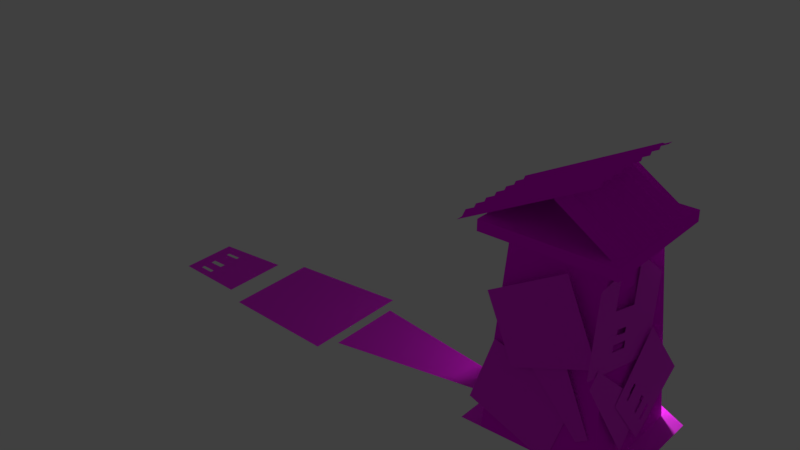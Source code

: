 # Source: untitled.blend  (saved by Blender 2.79.0; exported with 4.5.12 LTS)
import bpy
from mathutils import Matrix  # noqa: F401  (used for matrix-valued properties, if any)

bpy.ops.wm.read_factory_settings(use_empty=True)
scene = bpy.context.scene
scene.name = 'Scene'

# ---- collections
col_collection_1 = bpy.data.collections.new('Collection 1'); scene.collection.children.link(col_collection_1)
col_collection_2 = bpy.data.collections.new('Collection 2'); scene.collection.children.link(col_collection_2)
col_collection_3 = bpy.data.collections.new('Collection 3'); scene.collection.children.link(col_collection_3)

# ---- images (referenced by path relative to the original .blend; pixels are not part of the script)
import os
ASSET_DIR = os.environ.get("B2B_ASSET_DIR", "")  # directory of the original .blend (textures are referenced by path, not embedded)
HERE = os.path.dirname(os.path.abspath(__file__))  # packed textures are extracted next to this script under _unpacked/

def load_image(name, relpath, width, height, colorspace="sRGB"):
    """Load a texture the original file referenced (path relative to the .blend, or extracted next to this script)."""
    p = next((c for c in (os.path.join(HERE, relpath), os.path.join(ASSET_DIR, relpath)) if relpath and os.path.exists(c)), "")
    if p:
        img = bpy.data.images.load(p, check_existing=True)
        img.name = name
    else:  # same state as the original file: an image datablock whose file is absent (Cycles renders it pink)
        img = bpy.data.images.new(name, width, height)
        img.source = "FILE"
        img.filepath = "//" + (relpath or name)
    img.colorspace_settings.name = colorspace
    return img
img_dsc04216_jpg = load_image('DSC04216.jpg', 'DSC04216.jpg', 1024, 1024, 'sRGB')
img_modulosalb = load_image('modulosalb', 'modulosalbBk.png', 1024, 1024, 'Non-Color')
img_modulosbump = load_image('ModulosBump', 'ModulosBump.png', 1024, 1024, 'Non-Color')

# ---- materials (node trees are filled in below, after node groups)
mat_material_002 = bpy.data.materials.new('Material.002')
mat_material_002.alpha_threshold = 0.0
mat_material_002.roughness = 0.5
mat_modulos = bpy.data.materials.new('modulos')
mat_modulos.alpha_threshold = 0.0
mat_modulos.roughness = 0.5

# ---- material node trees
mat_material_002.use_nodes = True; mat_material_002.node_tree.nodes.clear()
_N = mat_material_002.node_tree.nodes; _L = mat_material_002.node_tree.links
n0 = _N.new('ShaderNodeOutputMaterial'); n0.name = 'Material Output'; n0.location = (300, 300)
n1 = _N.new('ShaderNodeBsdfDiffuse'); n1.name = 'Diffuse BSDF'; n1.location = (10, 300)
n2 = _N.new('ShaderNodeTexImage'); n2.name = 'Image Texture'; n2.location = (-308, 284)
n2.width = 140
n2.image = img_dsc04216_jpg
_L.new(n1.outputs[0], n0.inputs[0])
_L.new(n2.outputs[0], n1.inputs[0])
n0.is_active_output = True
mat_modulos.use_nodes = True; mat_modulos.node_tree.nodes.clear()
_N = mat_modulos.node_tree.nodes; _L = mat_modulos.node_tree.links
n0 = _N.new('ShaderNodeOutputMaterial'); n0.name = 'Material Output'; n0.location = (512, 300)
n1 = _N.new('ShaderNodeTexImage'); n1.name = 'Image Texture'; n1.location = (-999, 518)
n1.width = 140
n1.image = img_modulosalb
n2 = _N.new('ShaderNodeTexNoise'); n2.name = 'Noise Texture'; n2.location = (-2266, -680)
n2.inputs[2].default_value = 1.0
n3 = _N.new('ShaderNodeVectorMath'); n3.name = 'Vector Math'; n3.location = (-2069, -510)
n4 = _N.new('ShaderNodeValToRGB'); n4.name = 'ColorRamp'; n4.location = (-1103, 114)
while len(n4.color_ramp.elements) > 1: n4.color_ramp.elements.remove(n4.color_ramp.elements[-1])
n4.color_ramp.elements[0].position = 0.0; n4.color_ramp.elements[0].color = (0.1195, 0.1146, 0.06336, 1.0)
_e = n4.color_ramp.elements.new(0.5172); _e.color = (0.3592, 0.08423, 0.007898, 1.0)
_e = n4.color_ramp.elements.new(1.0); _e.color = (0.3592, 0.1588, 0.009715, 1.0)
n5 = _N.new('ShaderNodeInvert'); n5.name = 'Invert'; n5.location = (-1124, -310)
n5.mute = True
n6 = _N.new('ShaderNodeMapping'); n6.name = 'Mapping'; n6.location = (-1807, -295)
n7 = _N.new('ShaderNodeTexNoise'); n7.name = 'Musgrave Texture'; n7.location = (-1394, -233)
n7.width = 150
n7.normalize = False
n7.inputs[3].default_value = 1.0
n7.inputs[4].default_value = 1.0
n7.inputs[5].default_value = 1.0
n8 = _N.new('ShaderNodeTexCoord'); n8.name = 'Texture Coordinate'; n8.location = (-2367, -324)
n9 = _N.new('ShaderNodeBump'); n9.name = 'Bump'; n9.location = (46, -270)
n9.inputs[1].default_value = 0.1
n9.inputs[2].default_value = 1.0
n10 = _N.new('ShaderNodeTexImage'); n10.name = 'Image Texture.004'; n10.location = (-1, 107)
n10.width = 169
n10.image = img_modulosalb
n11 = _N.new('ShaderNodeTexImage'); n11.name = 'Image Texture.003'; n11.location = (-161, -326)
n11.width = 140
n11.image = img_modulosbump
n12 = _N.new('ShaderNodeInvert'); n12.name = 'Invert.001'; n12.location = (-650, -108)
n13 = _N.new('ShaderNodeBsdfPrincipled'); n13.name = 'Principled BSDF'; n13.location = (325, 124)
n13.width = 150
n13.subsurface_method = 'BURLEY'
n13.inputs[2].default_value = 0.7
n13.inputs[3].default_value = 1.45
n13.inputs[9].default_value = (1.0, 1.0, 1.0)
n14 = _N.new('ShaderNodeValToRGB'); n14.name = 'ColorRamp.001'; n14.location = (-906, -253)
while len(n14.color_ramp.elements) > 1: n14.color_ramp.elements.remove(n14.color_ramp.elements[-1])
n14.color_ramp.elements[0].position = 0.0; n14.color_ramp.elements[0].color = (0.0, 0.0, 0.0, 1.0)
_e = n14.color_ramp.elements.new(0.7414); _e.color = (1.0, 1.0, 1.0, 1.0)
n15 = _N.new('ShaderNodeValToRGB'); n15.name = 'ColorRamp.002'; n15.location = (-401, -35)
while len(n15.color_ramp.elements) > 1: n15.color_ramp.elements.remove(n15.color_ramp.elements[-1])
n15.color_ramp.elements[0].position = 0.0; n15.color_ramp.elements[0].color = (0.03363, 0.03363, 0.03363, 1.0)
_e = n15.color_ramp.elements.new(1.0); _e.color = (1.0, 1.0, 1.0, 1.0)
_L.new(n7.outputs[0], n5.inputs[1])
_L.new(n5.outputs[0], n14.inputs[0])
_L.new(n14.outputs[0], n12.inputs[1])
_L.new(n6.outputs[0], n7.inputs[0])
_L.new(n2.outputs[1], n3.inputs[1])
_L.new(n8.outputs[0], n3.inputs[0])
_L.new(n3.outputs[0], n6.inputs[0])
_L.new(n11.outputs[0], n9.inputs[3])
_L.new(n9.outputs[0], n13.inputs[5])
_L.new(n10.outputs[0], n13.inputs[0])
_L.new(n13.outputs[0], n0.inputs[0])
_L.new(n12.outputs[0], n15.inputs[0])
n0.is_active_output = True

# ---- world
world_world = bpy.data.worlds.new('World'); scene.world = world_world
world_world.color = (0.05088, 0.05088, 0.05088)
world_world.use_sun_shadow = False
world_world.sun_shadow_jitter_overblur = 0.0
world_world.cycles.sampling_method = 'MANUAL'

# ---- lights
light_point = bpy.data.lights.new('Point', 'POINT')
light_point.transmission_factor = 0.0
light_point.energy = 100.0
light_point.shadow_buffer_clip_start = 0.5
light_point.shadow_soft_size = 0.1
light_point.shadow_maximum_resolution = 0.006
light_point.use_absolute_resolution = True

# ---- meshes
me_plane_014 = bpy.data.meshes.new('Plane.014')
me_plane_014.from_pydata([(-1.0, -1.0, 0.0), (1.0, -1.0, 0.0), (-1.0, 1.0, 0.0), (1.0, 1.0, 0.0), (0.0, -1.0, 0.0652), (0.0, 1.0, 0.0652), (0.5, -1.0, 0.0652), (0.5, 1.0, 0.0652), (-0.5, 1.0, 0.0652), (-0.5, -1.0, 0.0652), (-0.75, 1.0, 0.0652), (-0.75, -1.0, 0.0652), (-0.25, -1.0, 0.0652), (-0.25, 1.0, 0.0652), (0.25, 1.0, 0.0652), (0.25, -1.0, 0.0652), (0.75, -1.0, 0.0652), (0.75, 1.0, 0.0652), (0.625, 1.0, 0.0), (0.625, -1.0, 0.0), (0.875, -1.0, 0.0), (0.875, 1.0, 0.0), (0.375, -1.0, 0.0), (0.375, 1.0, 0.0), (0.125, 1.0, 0.0), (0.125, -1.0, 0.0), (-0.125, -1.0, 0.0), (-0.125, 1.0, 0.0), (-0.375, 1.0, 0.0), (-0.375, -1.0, 0.0), (-0.625, -1.0, 0.0), (-0.625, 1.0, 0.0), (-0.875, 1.0, 0.0), (-0.875, -1.0, 0.0)], [], [(20, 1, 3, 21), (26, 4, 5, 27), (22, 6, 7, 23), (30, 9, 8, 31), (33, 11, 10, 32), (29, 12, 13, 28), (25, 15, 14, 24), (19, 16, 17, 18), (6, 19, 18, 7), (16, 20, 21, 17), (15, 22, 23, 14), (4, 25, 24, 5), (12, 26, 27, 13), (9, 29, 28, 8), (11, 30, 31, 10), (0, 33, 32, 2)])
_uv = me_plane_014.uv_layers.new(name='UVMap')
_uv.uv.foreach_set('vector', [0.9437, 9.85e-05, 0.9999, 9.907e-05, 0.9999, 0.8993, 0.9437, 0.8993, 0.4366, 9.554e-05, 0.5, 9.578e-05, 0.5, 0.8993, 0.4366, 0.8993, 0.6902, 9.674e-05, 0.7535, 9.714e-05, 0.7535, 0.8993, 0.6902, 0.8993, 0.1831, 9.498e-05, 0.2465, 9.506e-05, 0.2465, 0.8993, 0.1831, 0.8993, 0.05629, 9.482e-05, 0.1197, 9.49e-05, 0.1197, 0.8993, 0.05629, 0.8993, 0.3098, 9.514e-05, 0.3732, 9.53e-05, 0.3732, 0.8993, 0.3098, 0.8993, 0.5634, 9.602e-05, 0.6268, 9.634e-05, 0.6268, 0.8993, 0.5634, 0.8993, 0.8169, 9.754e-05, 0.8803, 9.802e-05, 0.8803, 0.8993, 0.8169, 0.8993, 0.7535, 9.714e-05, 0.8169, 9.754e-05, 0.8169, 0.8993, 0.7535, 0.8993, 0.8803, 9.802e-05, 0.9437, 9.85e-05, 0.9437, 0.8993, 0.8803, 0.8993, 0.6268, 9.634e-05, 0.6902, 9.674e-05, 0.6902, 0.8993, 0.6268, 0.8993, 0.5, 9.578e-05, 0.5634, 9.602e-05, 0.5634, 0.8993, 0.5, 0.8993, 0.3732, 9.53e-05, 0.4366, 9.554e-05, 0.4366, 0.8993, 0.3732, 0.8993, 0.2465, 9.506e-05, 0.3098, 9.514e-05, 0.3098, 0.8993, 0.2465, 0.8993, 0.1197, 9.49e-05, 0.1831, 9.498e-05, 0.1831, 0.8993, 0.1197, 0.8993, 9.49e-05, 9.49e-05, 0.05629, 9.482e-05, 0.05629, 0.8993, 9.482e-05, 0.8993])
me_plane_014.materials.append(mat_material_002)
me_plane_014.use_remesh_preserve_volume = False
me_plane_014.use_remesh_preserve_attributes = False
me_plane_014.use_mirror_vertex_groups = False
me_plane_014.update()
me_plane_013 = bpy.data.meshes.new('Plane.013')
me_plane_013.from_pydata([(-1.0, -1.0, 0.0), (1.0, -1.0, 0.0), (-1.0, 1.0, 0.0), (1.0, 1.0, 0.0), (0.0, -1.0, 0.0652), (0.0, 1.0, 0.0652), (0.5, -1.0, 0.0652), (0.5, 1.0, 0.0652), (-0.5, 1.0, 0.0652), (-0.5, -1.0, 0.0652), (-0.75, 1.0, 0.0652), (-0.75, -1.0, 0.0652), (-0.25, -1.0, 0.0652), (-0.25, 1.0, 0.0652), (0.25, 1.0, 0.0652), (0.25, -1.0, 0.0652), (0.75, -1.0, 0.0652), (0.75, 1.0, 0.0652), (0.625, 1.0, 0.0), (0.625, -1.0, 0.0), (0.875, -1.0, 0.0), (0.875, 1.0, 0.0), (0.375, -1.0, 0.0), (0.375, 1.0, 0.0), (0.125, 1.0, 0.0), (0.125, -1.0, 0.0), (-0.125, -1.0, 0.0), (-0.125, 1.0, 0.0), (-0.375, 1.0, 0.0), (-0.375, -1.0, 0.0), (-0.625, -1.0, 0.0), (-0.625, 1.0, 0.0), (-0.875, 1.0, 0.0), (-0.875, -1.0, 0.0)], [], [(20, 1, 3, 21), (26, 4, 5, 27), (22, 6, 7, 23), (30, 9, 8, 31), (33, 11, 10, 32), (29, 12, 13, 28), (25, 15, 14, 24), (19, 16, 17, 18), (6, 19, 18, 7), (16, 20, 21, 17), (15, 22, 23, 14), (4, 25, 24, 5), (12, 26, 27, 13), (9, 29, 28, 8), (11, 30, 31, 10), (0, 33, 32, 2)])
_uv = me_plane_013.uv_layers.new(name='UVMap')
_uv.uv.foreach_set('vector', [0.9437, 9.85e-05, 0.9999, 9.907e-05, 0.9999, 0.8993, 0.9437, 0.8993, 0.4366, 9.554e-05, 0.5, 9.578e-05, 0.5, 0.8993, 0.4366, 0.8993, 0.6902, 9.674e-05, 0.7535, 9.714e-05, 0.7535, 0.8993, 0.6902, 0.8993, 0.1831, 9.498e-05, 0.2465, 9.506e-05, 0.2465, 0.8993, 0.1831, 0.8993, 0.05629, 9.482e-05, 0.1197, 9.49e-05, 0.1197, 0.8993, 0.05629, 0.8993, 0.3098, 9.514e-05, 0.3732, 9.53e-05, 0.3732, 0.8993, 0.3098, 0.8993, 0.5634, 9.602e-05, 0.6268, 9.634e-05, 0.6268, 0.8993, 0.5634, 0.8993, 0.8169, 9.754e-05, 0.8803, 9.802e-05, 0.8803, 0.8993, 0.8169, 0.8993, 0.7535, 9.714e-05, 0.8169, 9.754e-05, 0.8169, 0.8993, 0.7535, 0.8993, 0.8803, 9.802e-05, 0.9437, 9.85e-05, 0.9437, 0.8993, 0.8803, 0.8993, 0.6268, 9.634e-05, 0.6902, 9.674e-05, 0.6902, 0.8993, 0.6268, 0.8993, 0.5, 9.578e-05, 0.5634, 9.602e-05, 0.5634, 0.8993, 0.5, 0.8993, 0.3732, 9.53e-05, 0.4366, 9.554e-05, 0.4366, 0.8993, 0.3732, 0.8993, 0.2465, 9.506e-05, 0.3098, 9.514e-05, 0.3098, 0.8993, 0.2465, 0.8993, 0.1197, 9.49e-05, 0.1831, 9.498e-05, 0.1831, 0.8993, 0.1197, 0.8993, 9.49e-05, 9.49e-05, 0.05629, 9.482e-05, 0.05629, 0.8993, 9.482e-05, 0.8993])
me_plane_013.materials.append(mat_material_002)
me_plane_013.use_remesh_preserve_volume = False
me_plane_013.use_remesh_preserve_attributes = False
me_plane_013.use_mirror_vertex_groups = False
me_plane_013.update()
me_plane_001 = bpy.data.meshes.new('Plane.001')
me_plane_001.from_pydata([(-1.0, -1.0, 0.0), (1.0, -1.0, 0.0), (-1.0, 1.0, 0.0), (1.0, 1.0, 0.0), (0.0, -1.0, 0.0652), (0.0, 1.0, 0.0652), (0.5, -1.0, 0.0652), (0.5, 1.0, 0.0652), (-0.5, 1.0, 0.0652), (-0.5, -1.0, 0.0652), (-0.75, 1.0, 0.0652), (-0.75, -1.0, 0.0652), (-0.25, -1.0, 0.0652), (-0.25, 1.0, 0.0652), (0.25, 1.0, 0.0652), (0.25, -1.0, 0.0652), (0.75, -1.0, 0.0652), (0.75, 1.0, 0.0652), (0.625, 1.0, 0.0), (0.625, -1.0, 0.0), (0.875, -1.0, 0.0), (0.875, 1.0, 0.0), (0.375, -1.0, 0.0), (0.375, 1.0, 0.0), (0.125, 1.0, 0.0), (0.125, -1.0, 0.0), (-0.125, -1.0, 0.0), (-0.125, 1.0, 0.0), (-0.375, 1.0, 0.0), (-0.375, -1.0, 0.0), (-0.625, -1.0, 0.0), (-0.625, 1.0, 0.0), (-0.875, 1.0, 0.0), (-0.875, -1.0, 0.0)], [], [(20, 1, 3, 21), (26, 4, 5, 27), (22, 6, 7, 23), (30, 9, 8, 31), (33, 11, 10, 32), (29, 12, 13, 28), (25, 15, 14, 24), (19, 16, 17, 18), (6, 19, 18, 7), (16, 20, 21, 17), (15, 22, 23, 14), (4, 25, 24, 5), (12, 26, 27, 13), (9, 29, 28, 8), (11, 30, 31, 10), (0, 33, 32, 2)])
_uv = me_plane_001.uv_layers.new(name='UVMap')
_uv.uv.foreach_set('vector', [0.9437, 9.85e-05, 0.9999, 9.907e-05, 0.9999, 0.8993, 0.9437, 0.8993, 0.4366, 9.554e-05, 0.5, 9.578e-05, 0.5, 0.8993, 0.4366, 0.8993, 0.6902, 9.674e-05, 0.7535, 9.714e-05, 0.7535, 0.8993, 0.6902, 0.8993, 0.1831, 9.498e-05, 0.2465, 9.506e-05, 0.2465, 0.8993, 0.1831, 0.8993, 0.05629, 9.482e-05, 0.1197, 9.49e-05, 0.1197, 0.8993, 0.05629, 0.8993, 0.3098, 9.514e-05, 0.3732, 9.53e-05, 0.3732, 0.8993, 0.3098, 0.8993, 0.5634, 9.602e-05, 0.6268, 9.634e-05, 0.6268, 0.8993, 0.5634, 0.8993, 0.8169, 9.754e-05, 0.8803, 9.802e-05, 0.8803, 0.8993, 0.8169, 0.8993, 0.7535, 9.714e-05, 0.8169, 9.754e-05, 0.8169, 0.8993, 0.7535, 0.8993, 0.8803, 9.802e-05, 0.9437, 9.85e-05, 0.9437, 0.8993, 0.8803, 0.8993, 0.6268, 9.634e-05, 0.6902, 9.674e-05, 0.6902, 0.8993, 0.6268, 0.8993, 0.5, 9.578e-05, 0.5634, 9.602e-05, 0.5634, 0.8993, 0.5, 0.8993, 0.3732, 9.53e-05, 0.4366, 9.554e-05, 0.4366, 0.8993, 0.3732, 0.8993, 0.2465, 9.506e-05, 0.3098, 9.514e-05, 0.3098, 0.8993, 0.2465, 0.8993, 0.1197, 9.49e-05, 0.1831, 9.498e-05, 0.1831, 0.8993, 0.1197, 0.8993, 9.49e-05, 9.49e-05, 0.05629, 9.482e-05, 0.05629, 0.8993, 9.482e-05, 0.8993])
me_plane_001.materials.append(mat_material_002)
me_plane_001.use_remesh_preserve_volume = False
me_plane_001.use_remesh_preserve_attributes = False
me_plane_001.use_mirror_vertex_groups = False
me_plane_001.update()
me_plane_016 = bpy.data.meshes.new('Plane.016')
me_plane_016.from_pydata([(-0.8293, -0.7807, 0.0), (1.29, -0.9279, 0.0), (-0.8293, 0.9249, 0.0), (1.29, 1.072, 0.0), (-0.8293, 0.5695, 0.0), (1.29, 0.6554, 0.0), (-0.8293, 0.47, 0.0), (1.29, 0.5387, 0.0), (-0.8293, -0.01321, 0.0), (1.29, -0.02793, 0.0), (-0.8293, -0.1553, 0.0), (1.29, -0.1946, 0.0), (-0.8293, -0.4396, 0.0), (1.29, -0.5279, 0.0), (-0.8293, -0.5391, 0.0), (1.29, -0.6446, 0.0), (-0.01272, -0.8374, 0.0), (-0.4481, -0.8072, 0.0), (-0.4481, 0.9514, 0.0), (-0.01272, 0.9816, 0.0), (-0.01272, 0.6026, 0.0), (-0.4481, 0.585, 0.0), (-0.01272, 0.4965, 0.0), (-0.4481, 0.4824, 0.0), (-0.01272, -0.01888, 0.0), (-0.4481, -0.01585, 0.0), (-0.01272, -0.1705, 0.0), (-0.4481, -0.1624, 0.0), (-0.01272, -0.4736, 0.0), (-0.4481, -0.4555, 0.0), (-0.01272, -0.5797, 0.0), (-0.4481, -0.5581, 0.0)], [], [(6, 23, 21, 4), (8, 25, 23, 6), (10, 27, 25, 8), (12, 29, 27, 10), (14, 31, 29, 12), (0, 17, 31, 14), (4, 21, 18, 2), (30, 15, 13, 28), (28, 13, 11, 26), (26, 11, 9, 24), (24, 9, 7, 22), (22, 7, 5, 20), (20, 5, 3, 19), (16, 30, 31, 17), (28, 26, 27, 29), (24, 22, 23, 25), (20, 19, 18, 21), (16, 1, 15, 30)])
_uv = me_plane_016.uv_layers.new(name='UVMap')
_uv.uv.foreach_set('vector', [0.5858, 0.2858, 0.6403, 0.2876, 0.6403, 0.3023, 0.5858, 0.3001, 0.5858, 0.2169, 0.6403, 0.2165, 0.6403, 0.2876, 0.5858, 0.2858, 0.5858, 0.1966, 0.6403, 0.1956, 0.6403, 0.2165, 0.5858, 0.2169, 0.5858, 0.156, 0.6403, 0.1537, 0.6403, 0.1956, 0.5858, 0.1966, 0.5858, 0.1418, 0.6403, 0.1391, 0.6403, 0.1537, 0.5858, 0.156, 0.5858, 0.1073, 0.6403, 0.1035, 0.6403, 0.1391, 0.5858, 0.1418, 0.5858, 0.3001, 0.6403, 0.3023, 0.6403, 0.3546, 0.5858, 0.3508, 0.7024, 0.136, 0.8884, 0.1267, 0.8884, 0.1434, 0.7024, 0.1511, 0.7024, 0.1511, 0.8884, 0.1434, 0.8884, 0.191, 0.7024, 0.1944, 0.7024, 0.1944, 0.8884, 0.191, 0.8884, 0.2148, 0.7024, 0.216, 0.7024, 0.216, 0.8884, 0.2148, 0.8884, 0.2957, 0.7024, 0.2896, 0.7024, 0.2896, 0.8884, 0.2957, 0.8884, 0.3123, 0.7024, 0.3048, 0.7024, 0.3048, 0.8884, 0.3123, 0.8884, 0.3718, 0.7024, 0.3589, 0.7024, 0.09919, 0.7024, 0.136, 0.6403, 0.1391, 0.6403, 0.1035, 0.7024, 0.1511, 0.7024, 0.1944, 0.6403, 0.1956, 0.6403, 0.1537, 0.7024, 0.216, 0.7024, 0.2896, 0.6403, 0.2876, 0.6403, 0.2165, 0.7024, 0.3048, 0.7024, 0.3589, 0.6403, 0.3546, 0.6403, 0.3023, 0.7024, 0.09919, 0.8884, 0.08627, 0.8884, 0.1267, 0.7024, 0.136])
me_plane_016.materials.append(mat_modulos)
me_plane_016.use_remesh_preserve_volume = False
me_plane_016.use_remesh_preserve_attributes = False
me_plane_016.use_mirror_vertex_groups = False
me_plane_016.update()
me_plane_015 = bpy.data.meshes.new('Plane.015')
me_plane_015.from_pydata([(-0.8293, -0.7807, 0.0), (1.29, -0.9279, 0.0), (-0.8293, 0.9249, 0.0), (1.29, 1.072, 0.0), (-0.8293, 0.5695, 0.0), (1.29, 0.6554, 0.0), (-0.8293, 0.47, 0.0), (1.29, 0.5387, 0.0), (-0.8293, -0.01321, 0.0), (1.29, -0.02793, 0.0), (-0.8293, -0.1553, 0.0), (1.29, -0.1946, 0.0), (-0.8293, -0.4396, 0.0), (1.29, -0.5279, 0.0), (-0.8293, -0.5391, 0.0), (1.29, -0.6446, 0.0), (-0.01272, -0.8374, 0.0), (-0.4481, -0.8072, 0.0), (-0.4481, 0.9514, 0.0), (-0.01272, 0.9816, 0.0), (-0.01272, 0.6026, 0.0), (-0.4481, 0.585, 0.0), (-0.01272, 0.4965, 0.0), (-0.4481, 0.4824, 0.0), (-0.01272, -0.01888, 0.0), (-0.4481, -0.01585, 0.0), (-0.01272, -0.1705, 0.0), (-0.4481, -0.1624, 0.0), (-0.01272, -0.4736, 0.0), (-0.4481, -0.4555, 0.0), (-0.01272, -0.5797, 0.0), (-0.4481, -0.5581, 0.0)], [], [(6, 23, 21, 4), (8, 25, 23, 6), (10, 27, 25, 8), (12, 29, 27, 10), (14, 31, 29, 12), (0, 17, 31, 14), (4, 21, 18, 2), (30, 15, 13, 28), (28, 13, 11, 26), (26, 11, 9, 24), (24, 9, 7, 22), (22, 7, 5, 20), (20, 5, 3, 19), (16, 30, 31, 17), (28, 26, 27, 29), (24, 22, 23, 25), (20, 19, 18, 21), (16, 1, 15, 30)])
_uv = me_plane_015.uv_layers.new(name='UVMap')
_uv.uv.foreach_set('vector', [0.5858, 0.2858, 0.6403, 0.2876, 0.6403, 0.3023, 0.5858, 0.3001, 0.5858, 0.2169, 0.6403, 0.2165, 0.6403, 0.2876, 0.5858, 0.2858, 0.5858, 0.1966, 0.6403, 0.1956, 0.6403, 0.2165, 0.5858, 0.2169, 0.5858, 0.156, 0.6403, 0.1537, 0.6403, 0.1956, 0.5858, 0.1966, 0.5858, 0.1418, 0.6403, 0.1391, 0.6403, 0.1537, 0.5858, 0.156, 0.5858, 0.1073, 0.6403, 0.1035, 0.6403, 0.1391, 0.5858, 0.1418, 0.5858, 0.3001, 0.6403, 0.3023, 0.6403, 0.3546, 0.5858, 0.3508, 0.7024, 0.136, 0.8884, 0.1267, 0.8884, 0.1434, 0.7024, 0.1511, 0.7024, 0.1511, 0.8884, 0.1434, 0.8884, 0.191, 0.7024, 0.1944, 0.7024, 0.1944, 0.8884, 0.191, 0.8884, 0.2148, 0.7024, 0.216, 0.7024, 0.216, 0.8884, 0.2148, 0.8884, 0.2957, 0.7024, 0.2896, 0.7024, 0.2896, 0.8884, 0.2957, 0.8884, 0.3123, 0.7024, 0.3048, 0.7024, 0.3048, 0.8884, 0.3123, 0.8884, 0.3718, 0.7024, 0.3589, 0.7024, 0.09919, 0.7024, 0.136, 0.6403, 0.1391, 0.6403, 0.1035, 0.7024, 0.1511, 0.7024, 0.1944, 0.6403, 0.1956, 0.6403, 0.1537, 0.7024, 0.216, 0.7024, 0.2896, 0.6403, 0.2876, 0.6403, 0.2165, 0.7024, 0.3048, 0.7024, 0.3589, 0.6403, 0.3546, 0.6403, 0.3023, 0.7024, 0.09919, 0.8884, 0.08627, 0.8884, 0.1267, 0.7024, 0.136])
me_plane_015.materials.append(mat_modulos)
me_plane_015.use_remesh_preserve_volume = False
me_plane_015.use_remesh_preserve_attributes = False
me_plane_015.use_mirror_vertex_groups = False
me_plane_015.update()
me_plane_012 = bpy.data.meshes.new('Plane.012')
me_plane_012.from_pydata([(-1.395, -0.691, 0.0), (1.395, -0.2438, 0.0), (-1.395, 0.691, 0.0), (1.395, 0.2438, 0.0)], [], [(0, 1, 3, 2)])
_uv = me_plane_012.uv_layers.new(name='UVMap')
_uv.uv.foreach_set('vector', [0.7589, 0.916, 0.9091, 0.5884, 0.969, 0.605, 0.9288, 0.9631])
me_plane_012.materials.append(mat_modulos)
me_plane_012.use_remesh_preserve_volume = False
me_plane_012.use_remesh_preserve_attributes = False
me_plane_012.use_mirror_vertex_groups = False
me_plane_012.update()
me_plane_011 = bpy.data.meshes.new('Plane.011')
me_plane_011.from_pydata([(-1.06, -0.8528, 0.0), (1.06, -1.0, 0.0), (-1.06, 0.8528, 0.0), (1.06, 1.0, 0.0)], [], [(0, 1, 3, 2)])
_uv = me_plane_011.uv_layers.new(name='UVMap')
_uv.uv.foreach_set('vector', [0.0567, 0.7156, 0.2887, 0.6995, 0.2887, 0.9184, 0.0567, 0.9023])
me_plane_011.materials.append(mat_modulos)
me_plane_011.use_remesh_preserve_volume = False
me_plane_011.use_remesh_preserve_attributes = False
me_plane_011.use_mirror_vertex_groups = False
me_plane_011.update()
me_plane_010 = bpy.data.meshes.new('Plane.010')
me_plane_010.from_pydata([(-1.06, -0.8528, 0.0), (1.06, -1.0, 0.0), (-1.06, 0.8528, 0.0), (1.06, 1.0, 0.0)], [], [(0, 1, 3, 2)])
_uv = me_plane_010.uv_layers.new(name='UVMap')
_uv.uv.foreach_set('vector', [0.0567, 0.7156, 0.2887, 0.6995, 0.2887, 0.9184, 0.0567, 0.9023])
me_plane_010.materials.append(mat_modulos)
me_plane_010.use_remesh_preserve_volume = False
me_plane_010.use_remesh_preserve_attributes = False
me_plane_010.use_mirror_vertex_groups = False
me_plane_010.update()
me_plane_009 = bpy.data.meshes.new('Plane.009')
me_plane_009.from_pydata([(-1.395, -0.691, 0.0), (1.395, -0.2438, 0.0), (-1.395, 0.691, 0.0), (1.395, 0.2438, 0.0)], [], [(0, 1, 3, 2)])
_uv = me_plane_009.uv_layers.new(name='UVMap')
_uv.uv.foreach_set('vector', [0.7589, 0.916, 0.9091, 0.5884, 0.969, 0.605, 0.9288, 0.9631])
me_plane_009.materials.append(mat_modulos)
me_plane_009.use_remesh_preserve_volume = False
me_plane_009.use_remesh_preserve_attributes = False
me_plane_009.use_mirror_vertex_groups = False
me_plane_009.update()
me_plane_008 = bpy.data.meshes.new('Plane.008')
me_plane_008.from_pydata([(-1.37, -1.0, 0.0), (1.37, -1.0, 0.0), (-1.37, 0.9518, 0.0), (1.37, 1.0, 0.0), (-1.37, 0.4154, 0.0), (1.37, 0.4154, 0.0), (0.2558, -1.0, 0.0), (-0.5631, -1.0, 0.0), (-0.5631, 1.198, 0.0), (0.2558, 1.498, 0.0), (-0.5631, 0.4154, 0.0), (0.2558, 0.4154, 0.0), (-1.326, 1.0, 0.0), (-0.6072, 1.246, 0.0), (-1.326, 0.4154, 0.0), (-0.6072, 0.4154, 0.0), (-0.6072, -1.0, 0.0), (-1.326, -1.0, 0.0), (0.3014, -1.0, 0.0), (0.3014, 0.4154, 0.0), (0.3014, 1.532, 0.0), (-1.37, -0.2923, 0.0), (1.37, -0.2923, 0.0), (0.03591, -0.1831, 0.0), (-0.3432, -0.1831, 0.0), (-0.6072, -0.2923, 0.0), (-1.326, -0.2923, 0.0), (0.3014, -0.2923, 0.0), (1.37, 0.06154, 0.0), (0.03591, -0.04769, 0.0), (-0.6072, 0.06154, 0.0), (0.3014, 0.06154, 0.0), (-1.37, 0.06154, 0.0), (-0.3432, -0.04769, 0.0), (-1.326, 0.06154, 0.0), (-1.37, -0.6462, 0.0), (-0.4211, -0.5556, 0.0), (-1.326, -0.6462, 0.0), (1.37, -0.6462, 0.0), (0.1138, -0.5556, 0.0), (-0.6072, -0.6462, 0.0), (0.3014, -0.6462, 0.0), (-0.5631, 0.06154, 0.0), (-0.4211, -0.3829, 0.0), (0.1138, -0.3829, 0.0), (0.2558, 0.06154, 0.0), (0.2558, -0.6462, 0.0), (0.2558, -0.2923, 0.0), (-0.5631, -0.2923, 0.0), (-0.5631, -0.6462, 0.0)], [], [(32, 34, 14, 4), (19, 5, 3, 20), (4, 14, 12, 2), (30, 42, 10, 15), (45, 11, 10, 42), (31, 28, 5, 19), (15, 13, 12, 14), (30, 15, 14, 34), (15, 10, 8, 13), (45, 31, 19, 11), (11, 19, 20, 9), (46, 41, 27, 47), (40, 25, 26, 37), (41, 38, 22, 27), (40, 49, 48, 25), (35, 37, 26, 21), (47, 27, 31, 45), (25, 30, 34, 26), (27, 22, 28, 31), (25, 48, 42, 30), (21, 26, 34, 32), (0, 17, 37, 35), (16, 7, 49, 40), (6, 46, 49, 7), (18, 1, 38, 41), (16, 40, 37, 17), (6, 18, 41, 46), (24, 33, 42, 48), (23, 24, 48, 47), (29, 23, 47, 45), (33, 29, 45, 42), (44, 39, 46, 47), (43, 44, 47, 48), (36, 43, 48, 49), (39, 36, 49, 46)])
_uv = me_plane_008.uv_layers.new(name='UVMap')
_uv.uv.foreach_set('vector', [0.3612, 0.804, 0.3647, 0.804, 0.3647, 0.8317, 0.3612, 0.8317, 0.492, 0.8317, 0.5756, 0.8317, 0.5756, 0.8774, 0.492, 0.919, 0.3612, 0.8317, 0.3647, 0.8317, 0.3647, 0.8774, 0.3612, 0.8736, 0.4209, 0.804, 0.4244, 0.804, 0.4244, 0.8317, 0.4209, 0.8317, 0.4885, 0.804, 0.4885, 0.8317, 0.4244, 0.8317, 0.4244, 0.804, 0.492, 0.804, 0.5756, 0.804, 0.5756, 0.8317, 0.492, 0.8317, 0.4209, 0.8317, 0.4209, 0.8966, 0.3647, 0.8774, 0.3647, 0.8317, 0.4209, 0.804, 0.4209, 0.8317, 0.3647, 0.8317, 0.3647, 0.804, 0.4209, 0.8317, 0.4244, 0.8317, 0.4244, 0.8929, 0.4209, 0.8966, 0.4885, 0.804, 0.492, 0.804, 0.492, 0.8317, 0.4885, 0.8317, 0.4885, 0.8317, 0.492, 0.8317, 0.492, 0.919, 0.4885, 0.9164, 0.4885, 0.7486, 0.492, 0.7486, 0.492, 0.7763, 0.4885, 0.7763, 0.4209, 0.7486, 0.4209, 0.7763, 0.3647, 0.7763, 0.3647, 0.7486, 0.492, 0.7486, 0.5756, 0.7486, 0.5756, 0.7763, 0.492, 0.7763, 0.4209, 0.7486, 0.4244, 0.7486, 0.4244, 0.7763, 0.4209, 0.7763, 0.3612, 0.7486, 0.3647, 0.7486, 0.3647, 0.7763, 0.3612, 0.7763, 0.4885, 0.7763, 0.492, 0.7763, 0.492, 0.804, 0.4885, 0.804, 0.4209, 0.7763, 0.4209, 0.804, 0.3647, 0.804, 0.3647, 0.7763, 0.492, 0.7763, 0.5756, 0.7763, 0.5756, 0.804, 0.492, 0.804, 0.4209, 0.7763, 0.4244, 0.7763, 0.4244, 0.804, 0.4209, 0.804, 0.3612, 0.7763, 0.3647, 0.7763, 0.3647, 0.804, 0.3612, 0.804, 0.3612, 0.7209, 0.3647, 0.7209, 0.3647, 0.7486, 0.3612, 0.7486, 0.4209, 0.7209, 0.4244, 0.7209, 0.4244, 0.7486, 0.4209, 0.7486, 0.4885, 0.7209, 0.4885, 0.7486, 0.4244, 0.7486, 0.4244, 0.7209, 0.492, 0.7209, 0.5756, 0.7209, 0.5756, 0.7486, 0.492, 0.7486, 0.4209, 0.7209, 0.4209, 0.7486, 0.3647, 0.7486, 0.3647, 0.7209, 0.4885, 0.7209, 0.492, 0.7209, 0.492, 0.7486, 0.4885, 0.7486, 0.4416, 0.7848, 0.4416, 0.7954, 0.4244, 0.804, 0.4244, 0.7763, 0.4712, 0.7848, 0.4416, 0.7848, 0.4244, 0.7763, 0.4885, 0.7763, 0.4712, 0.7954, 0.4712, 0.7848, 0.4885, 0.7763, 0.4885, 0.804, 0.4416, 0.7954, 0.4712, 0.7954, 0.4885, 0.804, 0.4244, 0.804, 0.4773, 0.7692, 0.4773, 0.7557, 0.4885, 0.7486, 0.4885, 0.7763, 0.4355, 0.7692, 0.4773, 0.7692, 0.4885, 0.7763, 0.4244, 0.7763, 0.4355, 0.7557, 0.4355, 0.7692, 0.4244, 0.7763, 0.4244, 0.7486, 0.4773, 0.7557, 0.4355, 0.7557, 0.4244, 0.7486, 0.4885, 0.7486])
me_plane_008.materials.append(mat_modulos)
me_plane_008.use_remesh_preserve_volume = False
me_plane_008.use_remesh_preserve_attributes = False
me_plane_008.use_mirror_vertex_groups = False
me_plane_008.update()
me_plane_007 = bpy.data.meshes.new('Plane.007')
me_plane_007.from_pydata([(-1.06, -0.8528, 0.0), (1.06, -1.0, 0.0), (-1.06, 0.8528, 0.0), (1.06, 1.0, 0.0)], [], [(0, 1, 3, 2)])
_uv = me_plane_007.uv_layers.new(name='UVMap')
_uv.uv.foreach_set('vector', [0.0567, 0.7156, 0.2887, 0.6995, 0.2887, 0.9184, 0.0567, 0.9023])
me_plane_007.materials.append(mat_modulos)
me_plane_007.use_remesh_preserve_volume = False
me_plane_007.use_remesh_preserve_attributes = False
me_plane_007.use_mirror_vertex_groups = False
me_plane_007.update()
me_plane_002 = bpy.data.meshes.new('Plane.002')
me_plane_002.from_pydata([(-1.395, -0.691, 0.0), (1.395, -0.2438, 0.0), (-1.395, 0.691, 0.0), (1.395, 0.2438, 0.0)], [], [(0, 1, 3, 2)])
_uv = me_plane_002.uv_layers.new(name='UVMap')
_uv.uv.foreach_set('vector', [0.7589, 0.916, 0.9091, 0.5884, 0.969, 0.605, 0.9288, 0.9631])
me_plane_002.materials.append(mat_modulos)
me_plane_002.use_remesh_preserve_volume = False
me_plane_002.use_remesh_preserve_attributes = False
me_plane_002.use_mirror_vertex_groups = False
me_plane_002.update()
me_plane_000 = bpy.data.meshes.new('Plane.000')
me_plane_000.from_pydata([(-1.37, -1.0, 0.0), (1.37, -1.0, 0.0), (-1.37, 0.9518, 0.0), (1.37, 1.0, 0.0), (-1.37, 0.4154, 0.0), (1.37, 0.4154, 0.0), (0.2558, -1.0, 0.0), (-0.5631, -1.0, 0.0), (-0.5631, 1.198, 0.0), (0.2558, 1.498, 0.0), (-0.5631, 0.4154, 0.0), (0.2558, 0.4154, 0.0), (-1.326, 1.0, 0.0), (-0.6072, 1.246, 0.0), (-1.326, 0.4154, 0.0), (-0.6072, 0.4154, 0.0), (-0.6072, -1.0, 0.0), (-1.326, -1.0, 0.0), (0.3014, -1.0, 0.0), (0.3014, 0.4154, 0.0), (0.3014, 1.532, 0.0), (-1.37, -0.2923, 0.0), (1.37, -0.2923, 0.0), (0.03591, -0.1831, 0.0), (-0.3432, -0.1831, 0.0), (-0.6072, -0.2923, 0.0), (-1.326, -0.2923, 0.0), (0.3014, -0.2923, 0.0), (1.37, 0.06154, 0.0), (0.03591, -0.04769, 0.0), (-0.6072, 0.06154, 0.0), (0.3014, 0.06154, 0.0), (-1.37, 0.06154, 0.0), (-0.3432, -0.04769, 0.0), (-1.326, 0.06154, 0.0), (-1.37, -0.6462, 0.0), (-0.4211, -0.5556, 0.0), (-1.326, -0.6462, 0.0), (1.37, -0.6462, 0.0), (0.1138, -0.5556, 0.0), (-0.6072, -0.6462, 0.0), (0.3014, -0.6462, 0.0), (-0.5631, 0.06154, 0.0), (-0.4211, -0.3829, 0.0), (0.1138, -0.3829, 0.0), (0.2558, 0.06154, 0.0), (0.2558, -0.6462, 0.0), (0.2558, -0.2923, 0.0), (-0.5631, -0.2923, 0.0), (-0.5631, -0.6462, 0.0)], [], [(32, 34, 14, 4), (19, 5, 3, 20), (4, 14, 12, 2), (30, 42, 10, 15), (45, 11, 10, 42), (31, 28, 5, 19), (15, 13, 12, 14), (30, 15, 14, 34), (15, 10, 8, 13), (45, 31, 19, 11), (11, 19, 20, 9), (46, 41, 27, 47), (40, 25, 26, 37), (41, 38, 22, 27), (40, 49, 48, 25), (35, 37, 26, 21), (47, 27, 31, 45), (25, 30, 34, 26), (27, 22, 28, 31), (25, 48, 42, 30), (21, 26, 34, 32), (0, 17, 37, 35), (16, 7, 49, 40), (6, 46, 49, 7), (18, 1, 38, 41), (16, 40, 37, 17), (6, 18, 41, 46), (24, 33, 42, 48), (23, 24, 48, 47), (29, 23, 47, 45), (33, 29, 45, 42), (44, 39, 46, 47), (43, 44, 47, 48), (36, 43, 48, 49), (39, 36, 49, 46)])
_uv = me_plane_000.uv_layers.new(name='UVMap')
_uv.uv.foreach_set('vector', [0.3612, 0.804, 0.3647, 0.804, 0.3647, 0.8317, 0.3612, 0.8317, 0.492, 0.8317, 0.5756, 0.8317, 0.5756, 0.8774, 0.492, 0.919, 0.3612, 0.8317, 0.3647, 0.8317, 0.3647, 0.8774, 0.3612, 0.8736, 0.4209, 0.804, 0.4244, 0.804, 0.4244, 0.8317, 0.4209, 0.8317, 0.4885, 0.804, 0.4885, 0.8317, 0.4244, 0.8317, 0.4244, 0.804, 0.492, 0.804, 0.5756, 0.804, 0.5756, 0.8317, 0.492, 0.8317, 0.4209, 0.8317, 0.4209, 0.8966, 0.3647, 0.8774, 0.3647, 0.8317, 0.4209, 0.804, 0.4209, 0.8317, 0.3647, 0.8317, 0.3647, 0.804, 0.4209, 0.8317, 0.4244, 0.8317, 0.4244, 0.8929, 0.4209, 0.8966, 0.4885, 0.804, 0.492, 0.804, 0.492, 0.8317, 0.4885, 0.8317, 0.4885, 0.8317, 0.492, 0.8317, 0.492, 0.919, 0.4885, 0.9164, 0.4885, 0.7486, 0.492, 0.7486, 0.492, 0.7763, 0.4885, 0.7763, 0.4209, 0.7486, 0.4209, 0.7763, 0.3647, 0.7763, 0.3647, 0.7486, 0.492, 0.7486, 0.5756, 0.7486, 0.5756, 0.7763, 0.492, 0.7763, 0.4209, 0.7486, 0.4244, 0.7486, 0.4244, 0.7763, 0.4209, 0.7763, 0.3612, 0.7486, 0.3647, 0.7486, 0.3647, 0.7763, 0.3612, 0.7763, 0.4885, 0.7763, 0.492, 0.7763, 0.492, 0.804, 0.4885, 0.804, 0.4209, 0.7763, 0.4209, 0.804, 0.3647, 0.804, 0.3647, 0.7763, 0.492, 0.7763, 0.5756, 0.7763, 0.5756, 0.804, 0.492, 0.804, 0.4209, 0.7763, 0.4244, 0.7763, 0.4244, 0.804, 0.4209, 0.804, 0.3612, 0.7763, 0.3647, 0.7763, 0.3647, 0.804, 0.3612, 0.804, 0.3612, 0.7209, 0.3647, 0.7209, 0.3647, 0.7486, 0.3612, 0.7486, 0.4209, 0.7209, 0.4244, 0.7209, 0.4244, 0.7486, 0.4209, 0.7486, 0.4885, 0.7209, 0.4885, 0.7486, 0.4244, 0.7486, 0.4244, 0.7209, 0.492, 0.7209, 0.5756, 0.7209, 0.5756, 0.7486, 0.492, 0.7486, 0.4209, 0.7209, 0.4209, 0.7486, 0.3647, 0.7486, 0.3647, 0.7209, 0.4885, 0.7209, 0.492, 0.7209, 0.492, 0.7486, 0.4885, 0.7486, 0.4416, 0.7848, 0.4416, 0.7954, 0.4244, 0.804, 0.4244, 0.7763, 0.4712, 0.7848, 0.4416, 0.7848, 0.4244, 0.7763, 0.4885, 0.7763, 0.4712, 0.7954, 0.4712, 0.7848, 0.4885, 0.7763, 0.4885, 0.804, 0.4416, 0.7954, 0.4712, 0.7954, 0.4885, 0.804, 0.4244, 0.804, 0.4773, 0.7692, 0.4773, 0.7557, 0.4885, 0.7486, 0.4885, 0.7763, 0.4355, 0.7692, 0.4773, 0.7692, 0.4885, 0.7763, 0.4244, 0.7763, 0.4355, 0.7557, 0.4355, 0.7692, 0.4244, 0.7763, 0.4244, 0.7486, 0.4773, 0.7557, 0.4355, 0.7557, 0.4244, 0.7486, 0.4885, 0.7486])
me_plane_000.materials.append(mat_modulos)
me_plane_000.use_remesh_preserve_volume = False
me_plane_000.use_remesh_preserve_attributes = False
me_plane_000.use_mirror_vertex_groups = False
me_plane_000.update()
me_plane_003 = bpy.data.meshes.new('Plane.003')
me_plane_003.from_pydata([(-0.8293, -0.7807, 0.0), (1.29, -0.9279, 0.0), (-0.8293, 0.9249, 0.0), (1.29, 1.072, 0.0), (-0.8293, 0.5695, 0.0), (1.29, 0.6554, 0.0), (-0.8293, 0.47, 0.0), (1.29, 0.5387, 0.0), (-0.8293, -0.01321, 0.0), (1.29, -0.02793, 0.0), (-0.8293, -0.1553, 0.0), (1.29, -0.1946, 0.0), (-0.8293, -0.4396, 0.0), (1.29, -0.5279, 0.0), (-0.8293, -0.5391, 0.0), (1.29, -0.6446, 0.0), (-0.01272, -0.8374, 0.0), (-0.4481, -0.8072, 0.0), (-0.4481, 0.9514, 0.0), (-0.01272, 0.9816, 0.0), (-0.01272, 0.6026, 0.0), (-0.4481, 0.585, 0.0), (-0.01272, 0.4965, 0.0), (-0.4481, 0.4824, 0.0), (-0.01272, -0.01888, 0.0), (-0.4481, -0.01585, 0.0), (-0.01272, -0.1705, 0.0), (-0.4481, -0.1624, 0.0), (-0.01272, -0.4736, 0.0), (-0.4481, -0.4555, 0.0), (-0.01272, -0.5797, 0.0), (-0.4481, -0.5581, 0.0)], [], [(6, 23, 21, 4), (8, 25, 23, 6), (10, 27, 25, 8), (12, 29, 27, 10), (14, 31, 29, 12), (0, 17, 31, 14), (4, 21, 18, 2), (30, 15, 13, 28), (28, 13, 11, 26), (26, 11, 9, 24), (24, 9, 7, 22), (22, 7, 5, 20), (20, 5, 3, 19), (16, 30, 31, 17), (28, 26, 27, 29), (24, 22, 23, 25), (20, 19, 18, 21), (16, 1, 15, 30)])
_uv = me_plane_003.uv_layers.new(name='UVMap')
_uv.uv.foreach_set('vector', [0.5858, 0.2858, 0.6403, 0.2876, 0.6403, 0.3023, 0.5858, 0.3001, 0.5858, 0.2169, 0.6403, 0.2165, 0.6403, 0.2876, 0.5858, 0.2858, 0.5858, 0.1966, 0.6403, 0.1956, 0.6403, 0.2165, 0.5858, 0.2169, 0.5858, 0.156, 0.6403, 0.1537, 0.6403, 0.1956, 0.5858, 0.1966, 0.5858, 0.1418, 0.6403, 0.1391, 0.6403, 0.1537, 0.5858, 0.156, 0.5858, 0.1073, 0.6403, 0.1035, 0.6403, 0.1391, 0.5858, 0.1418, 0.5858, 0.3001, 0.6403, 0.3023, 0.6403, 0.3546, 0.5858, 0.3508, 0.7024, 0.136, 0.8884, 0.1267, 0.8884, 0.1434, 0.7024, 0.1511, 0.7024, 0.1511, 0.8884, 0.1434, 0.8884, 0.191, 0.7024, 0.1944, 0.7024, 0.1944, 0.8884, 0.191, 0.8884, 0.2148, 0.7024, 0.216, 0.7024, 0.216, 0.8884, 0.2148, 0.8884, 0.2957, 0.7024, 0.2896, 0.7024, 0.2896, 0.8884, 0.2957, 0.8884, 0.3123, 0.7024, 0.3048, 0.7024, 0.3048, 0.8884, 0.3123, 0.8884, 0.3718, 0.7024, 0.3589, 0.7024, 0.09919, 0.7024, 0.136, 0.6403, 0.1391, 0.6403, 0.1035, 0.7024, 0.1511, 0.7024, 0.1944, 0.6403, 0.1956, 0.6403, 0.1537, 0.7024, 0.216, 0.7024, 0.2896, 0.6403, 0.2876, 0.6403, 0.2165, 0.7024, 0.3048, 0.7024, 0.3589, 0.6403, 0.3546, 0.6403, 0.3023, 0.7024, 0.09919, 0.8884, 0.08627, 0.8884, 0.1267, 0.7024, 0.136])
me_plane_003.materials.append(mat_modulos)
me_plane_003.use_remesh_preserve_volume = False
me_plane_003.use_remesh_preserve_attributes = False
me_plane_003.use_mirror_vertex_groups = False
me_plane_003.update()
me_cube_001 = bpy.data.meshes.new('Cube.001')
me_cube_001.from_pydata([(-1.0, -1.0, 0.0), (-0.7789, -0.7789, 3.372), (-1.0, 1.0, 0.0), (-0.7789, 0.7789, 3.372), (1.0, -1.0, 0.0), (0.7789, -0.7789, 3.372), (1.0, 1.0, 0.0), (0.7789, 0.7789, 3.372), (-1.119, -1.119, 3.372), (-1.119, 1.119, 3.372), (1.119, -1.119, 3.372), (1.119, 1.119, 3.372), (-1.119, -1.119, 3.561), (-1.119, 1.119, 3.561), (1.119, -1.119, 3.561), (1.119, 1.119, 3.561), (-0.819, -0.819, 2.76), (-0.819, 0.819, 2.76), (0.819, 0.819, 2.76), (0.819, -0.819, 2.76), (0.8728, 0.8728, 1.94), (0.8728, -0.8728, 1.94), (-0.8728, -0.8728, 1.94), (-0.7789, -0.02003, 3.372), (1.0, 0.04456, 0.0), (-1.119, 0.07921, 3.372), (-1.119, 0.07921, 3.561), (-1.0, 0.04456, 0.0), (0.7789, -0.02003, 3.372), (1.119, 0.07921, 3.372), (1.119, 0.07921, 3.561), (0.7713, -0.06942, 2.698), (-0.819, -0.008309, 2.76), (0.8169, -0.05608, 2.002), (-0.8728, 0.007409, 1.94), (-1.0, -0.6461, 0.0), (0.7789, -0.6461, 3.372), (1.119, -0.6461, 3.372), (1.119, -0.6461, 3.561), (-0.7789, -0.6461, 3.372), (1.0, -0.6461, 0.0), (-1.119, -0.6461, 3.372), (-1.119, -0.6461, 3.561), (-0.819, -0.6461, 2.76), (0.7713, -0.5839, 2.698), (-0.8728, -0.6461, 1.94), (0.8169, -0.5839, 2.002), (0.819, -0.008309, 2.76), (0.8728, 0.007409, 1.94), (0.819, -0.6461, 2.76), (0.8728, -0.6461, 1.94), (-0.7789, 0.5635, 3.372), (1.0, 0.5635, 0.0), (-1.119, 0.5635, 3.372), (-1.119, 0.5635, 3.561), (-0.819, 0.5635, 2.76), (-1.0, 0.5635, 0.0), (0.7789, 0.5635, 3.372), (1.119, 0.5635, 3.372), (1.119, 0.5635, 3.561), (0.819, 0.5635, 2.76), (0.8728, 0.5635, 1.94), (-0.7051, 0.5635, 1.329), (0.96, 0.96, 0.6109), (0.9129, 0.9129, 1.329), (0.96, -0.96, 0.6109), (0.9129, -0.9129, 1.329), (-0.96, -0.96, 0.6109), (-0.9129, -0.9129, 1.329), (-0.96, 0.03286, 0.6109), (-0.9129, 0.01911, 1.329), (0.8708, 0.07665, 1.272), (0.9105, 0.08824, 0.6672), (0.96, -0.6461, 0.6109), (0.9129, -0.6461, 1.329), (-0.96, -0.6461, 0.6109), (-0.9129, -0.6461, 1.329), (0.8708, 0.5071, 1.272), (0.9105, 0.5071, 0.6672), (0.9129, 0.5635, 1.329), (0.96, 0.5635, 0.6109), (0.9129, 0.01911, 1.329), (0.96, 0.03286, 0.6109), (-0.7724, 1.0, 0.0), (-0.6016, 0.7789, 3.372), (-0.7724, -1.0, 0.0), (-0.6016, -0.7789, 3.372), (-0.864, 1.119, 3.372), (-0.864, -1.119, 3.372), (-0.864, 1.119, 3.561), (-0.864, -1.119, 3.561), (-0.6326, -0.819, 2.76), (-0.6326, 0.819, 2.76), (-0.6742, -0.8728, 1.94), (-0.7724, 0.04456, 0.0), (-0.864, 0.07921, 3.561), (-0.864, -0.6461, 3.561), (-0.7724, -0.6461, 0.0), (-0.864, 0.5635, 3.561), (-0.7724, 0.5635, 0.0), (-0.7051, -0.9129, 1.329), (-0.7414, -0.96, 0.6109), (-0.6742, 0.5635, 1.94), (-0.7414, 0.5635, 0.6109), (-0.8491, 0.8491, 1.94), (-0.8713, 0.8713, 1.963), (-0.8491, 0.5635, 1.94), (-0.8713, 0.5398, 1.963), (-0.9615, 0.9615, 0.5872), (-0.9362, 0.9362, 0.6109), (-0.9129, 0.5398, 1.329), (-0.8892, 0.5635, 1.329), (-0.9362, 0.5635, 0.6109), (-0.9615, 0.5398, 0.5872), (-0.6492, 0.8713, 1.963), (-0.6742, 0.8491, 1.94), (-0.7051, 0.8892, 1.329), (-0.6814, 0.9129, 1.329), (-0.7414, 0.9362, 0.6109), (-0.7189, 0.9615, 0.5872)], [], [(55, 51, 3, 17), (92, 84, 7, 18), (49, 36, 5, 19), (91, 86, 1, 16), (97, 40, 4, 85), (57, 7, 11, 58), (41, 8, 12, 42), (39, 1, 8, 41), (86, 5, 10, 88), (84, 3, 9, 87), (96, 42, 12, 90), (88, 10, 14, 90), (87, 9, 13, 89), (58, 11, 15, 59), (49, 19, 21, 50), (117, 64, 63, 119), (102, 106, 104, 115), (43, 32, 34, 45), (22, 16, 43, 45), (44, 31, 47, 49), (96, 38, 30, 95), (39, 41, 25, 23), (41, 42, 26, 25), (28, 29, 37, 36), (97, 35, 27, 94), (39, 23, 32, 43), (61, 60, 47, 48), (28, 36, 49, 47), (29, 30, 38, 37), (6, 63, 80, 52), (68, 22, 45, 76), (85, 101, 67, 0), (82, 73, 40, 24), (31, 44, 46, 33), (60, 57, 28, 47), (99, 52, 24, 94), (53, 25, 26, 54), (51, 23, 25, 53), (98, 54, 26, 95), (0, 67, 75, 35), (31, 33, 48, 47), (16, 1, 39, 43), (5, 36, 37, 10), (10, 37, 38, 14), (33, 46, 50, 48), (46, 44, 49, 50), (103, 118, 109, 112), (91, 16, 22, 93), (89, 13, 54, 98), (3, 51, 53, 9), (9, 53, 54, 13), (83, 6, 52, 99), (18, 7, 57, 60), (40, 73, 65, 4), (52, 80, 82, 24), (20, 18, 60, 61), (62, 111, 106, 102), (29, 58, 59, 30), (28, 57, 58, 29), (32, 23, 51, 55), (45, 34, 70, 76), (64, 20, 61, 79), (75, 69, 27, 35), (117, 114, 20, 64), (48, 50, 74, 81), (74, 50, 21, 66), (100, 93, 22, 68), (102, 115, 116, 62), (79, 61, 48, 81), (112, 111, 62, 103), (64, 79, 80, 63), (69, 75, 76, 70), (68, 76, 75, 67), (77, 71, 72, 78), (100, 68, 67, 101), (74, 66, 65, 73), (62, 116, 118, 103), (73, 82, 81, 74), (2, 108, 119, 83), (77, 78, 80, 79), (71, 77, 79, 81), (72, 71, 81, 82), (78, 72, 82, 80), (70, 34, 107, 110), (66, 100, 101, 65), (32, 55, 107, 34), (66, 21, 93, 100), (2, 83, 99, 56), (15, 89, 98, 59), (19, 91, 93, 21), (59, 98, 95, 30), (56, 99, 94, 27), (4, 65, 101, 85), (70, 110, 113, 69), (40, 97, 94, 24), (42, 96, 95, 26), (55, 17, 105, 107), (11, 87, 89, 15), (8, 88, 90, 12), (38, 96, 90, 14), (7, 84, 87, 11), (1, 86, 88, 8), (35, 97, 85, 0), (19, 5, 86, 91), (17, 3, 84, 92), (92, 18, 20, 114), (56, 113, 108, 2), (27, 69, 113, 56), (83, 119, 63, 6), (107, 105, 104, 106), (111, 112, 113, 110), (119, 108, 109, 118), (108, 113, 112, 109), (110, 107, 106, 111), (105, 114, 115, 104), (117, 119, 118, 116), (114, 117, 116, 115), (17, 92, 114, 105)])
_uv = me_cube_001.uv_layers.new(name='UVMap')
_uv.uv.foreach_set('vector', [0.09814, 0.4785, 0.02557, 0.4669, 0.02969, 0.4414, 0.1029, 0.4483, 0.1036, 0.4261, 0.03036, 0.4201, 0.0365, 0.2549, 0.1095, 0.2523, 0.09103, 0.07767, 0.01845, 0.0868, 0.01651, 0.07162, 0.08853, 0.05753, 0.7288, 0.6494, 0.7326, 0.7233, 0.7112, 0.7233, 0.7064, 0.6494, 0.6413, 0.4508, 0.6413, 0.2362, 0.6842, 0.2362, 0.6842, 0.4508, 0.229, 0.7858, 0.229, 0.7598, 0.2699, 0.7188, 0.2699, 0.7858, 0.7643, 0.3155, 0.7073, 0.3155, 0.7073, 0.2927, 0.7643, 0.2927, 0.04114, 0.9316, 0.04114, 0.9476, 0.0001726, 0.9886, 0.0001726, 0.9316, 0.06251, 0.9476, 0.229, 0.9476, 0.2699, 0.9886, 0.03087, 0.9886, 0.06251, 0.7598, 0.04114, 0.7598, 0.0001726, 0.7188, 0.03087, 0.7188, 0.7643, 0.262, 0.7643, 0.2927, 0.7073, 0.2927, 0.7073, 0.262, 0.6845, 0.262, 0.6845, 0.02294, 0.7073, 0.02294, 0.7073, 0.262, 0.9998, 0.262, 0.9998, 0.2927, 0.9771, 0.2927, 0.9771, 0.262, 0.9101, 0.0001726, 0.9771, 0.0001726, 0.9771, 0.02294, 0.9101, 0.02294, 0.09103, 0.07767, 0.08853, 0.05753, 0.1858, 0.04043, 0.1888, 0.06739, 0.2772, 0.4452, 0.2816, 0.2451, 0.368, 0.2407, 0.371, 0.4443, 0.3138, 0.8993, 0.3363, 0.9127, 0.298, 0.9379, 0.2756, 0.9201, 0.07586, 0.6225, 0.08765, 0.5464, 0.1862, 0.5592, 0.1743, 0.6377, 0.1701, 0.6649, 0.07263, 0.6431, 0.07586, 0.6225, 0.1743, 0.6377, 0.1009, 0.0862, 0.1081, 0.1439, 0.09968, 0.1544, 0.09103, 0.07767, 0.7643, 0.262, 0.7643, 0.02294, 0.8517, 0.02294, 0.8517, 0.262, 0.04114, 0.9316, 0.0001726, 0.9316, 0.0001726, 0.8442, 0.04114, 0.8561, 0.7643, 0.3155, 0.7643, 0.2927, 0.8517, 0.2927, 0.8517, 0.3155, 0.229, 0.8561, 0.2699, 0.8442, 0.2699, 0.9316, 0.229, 0.9316, 0.6413, 0.4508, 0.6413, 0.4784, 0.5576, 0.4784, 0.5577, 0.4508, 0.002665, 0.611, 0.01447, 0.5363, 0.08765, 0.5464, 0.07586, 0.6225, 0.2042, 0.2119, 0.1064, 0.222, 0.09968, 0.1544, 0.1971, 0.1457, 0.02685, 0.1612, 0.01845, 0.0868, 0.09103, 0.07767, 0.09968, 0.1544, 0.8517, 0.0001726, 0.8517, 0.02294, 0.7643, 0.02294, 0.7643, 0.0001726, 0.442, 0.2362, 0.368, 0.2407, 0.3625, 0.1936, 0.4353, 0.184, 0.2428, 0.6813, 0.1701, 0.6649, 0.1743, 0.6377, 0.248, 0.6492, 0.712, 0.3158, 0.7157, 0.3896, 0.6894, 0.3896, 0.6845, 0.3158, 0.355, 0.1302, 0.3466, 0.04982, 0.4185, 0.04174, 0.4277, 0.1228, 0.1081, 0.1439, 0.1009, 0.0862, 0.1799, 0.07758, 0.1869, 0.1376, 0.1064, 0.222, 0.0339, 0.2295, 0.02685, 0.1612, 0.09968, 0.1544, 0.4947, 0.4507, 0.4948, 0.2362, 0.5577, 0.2362, 0.5577, 0.4508, 0.9101, 0.3155, 0.8517, 0.3155, 0.8517, 0.2927, 0.9101, 0.2927, 0.04114, 0.7858, 0.04114, 0.8561, 0.0001726, 0.8442, 0.0001726, 0.7858, 0.9101, 0.262, 0.9101, 0.2927, 0.8517, 0.2927, 0.8517, 0.262, 0.4008, 0.7185, 0.3282, 0.7012, 0.3346, 0.6635, 0.408, 0.6761, 0.1081, 0.1439, 0.1869, 0.1376, 0.1971, 0.1457, 0.09968, 0.1544, 0.07263, 0.6431, 0.0001726, 0.6268, 0.002665, 0.611, 0.07586, 0.6225, 0.229, 0.9476, 0.229, 0.9316, 0.2699, 0.9316, 0.2699, 0.9886, 0.7073, 0.0001726, 0.7643, 0.0001726, 0.7643, 0.02294, 0.7073, 0.02294, 0.1869, 0.1376, 0.1799, 0.07758, 0.1888, 0.06739, 0.1971, 0.1457, 0.1799, 0.07758, 0.1009, 0.0862, 0.09103, 0.07767, 0.1888, 0.06739, 0.3153, 0.7606, 0.2786, 0.7384, 0.2967, 0.7238, 0.3339, 0.7479, 0.7288, 0.6494, 0.7064, 0.6494, 0.6999, 0.5502, 0.7238, 0.5502, 0.9771, 0.262, 0.9771, 0.2927, 0.9101, 0.2927, 0.9101, 0.262, 0.04114, 0.7598, 0.04114, 0.7858, 0.0001726, 0.7858, 0.0001726, 0.7188, 0.9771, 0.3155, 0.9101, 0.3155, 0.9101, 0.2927, 0.9771, 0.2927, 0.4418, 0.4505, 0.442, 0.2362, 0.4948, 0.2362, 0.4947, 0.4507, 0.1095, 0.2523, 0.0365, 0.2549, 0.0339, 0.2295, 0.1064, 0.222, 0.4185, 0.04174, 0.3466, 0.04982, 0.3425, 0.01282, 0.4139, 0.0001726, 0.4353, 0.184, 0.3625, 0.1936, 0.355, 0.1302, 0.4277, 0.1228, 0.2082, 0.2483, 0.1095, 0.2523, 0.1064, 0.222, 0.2042, 0.2119, 0.3155, 0.8298, 0.3378, 0.8286, 0.3363, 0.9127, 0.3138, 0.8993, 0.8517, 0.0001726, 0.9101, 0.0001726, 0.9101, 0.02294, 0.8517, 0.02294, 0.229, 0.8561, 0.229, 0.7858, 0.2699, 0.7858, 0.2699, 0.8442, 0.08765, 0.5464, 0.01447, 0.5363, 0.02557, 0.4669, 0.09814, 0.4785, 0.1743, 0.6377, 0.1862, 0.5592, 0.2607, 0.5683, 0.248, 0.6492, 0.2816, 0.2451, 0.2082, 0.2483, 0.2042, 0.2119, 0.2774, 0.2036, 0.3346, 0.6635, 0.3485, 0.5819, 0.4223, 0.5933, 0.408, 0.6761, 0.2772, 0.4452, 0.1983, 0.4314, 0.2082, 0.2483, 0.2816, 0.2451, 0.1971, 0.1457, 0.1888, 0.06739, 0.2616, 0.05923, 0.27, 0.138, 0.2616, 0.05923, 0.1888, 0.06739, 0.1858, 0.04043, 0.258, 0.02761, 0.7201, 0.4764, 0.7238, 0.5502, 0.6999, 0.5502, 0.695, 0.4764, 0.3138, 0.8993, 0.2756, 0.9201, 0.276, 0.8282, 0.3155, 0.8298, 0.2774, 0.2036, 0.2042, 0.2119, 0.1971, 0.1457, 0.27, 0.138, 0.3339, 0.7479, 0.3378, 0.8286, 0.3155, 0.8298, 0.3153, 0.7606, 0.2816, 0.2451, 0.2774, 0.2036, 0.3625, 0.1936, 0.368, 0.2407, 0.3485, 0.5819, 0.3346, 0.6635, 0.248, 0.6492, 0.2607, 0.5683, 0.2428, 0.6813, 0.248, 0.6492, 0.3346, 0.6635, 0.3282, 0.7012, 0.2849, 0.1939, 0.2789, 0.1457, 0.3472, 0.1391, 0.3532, 0.1866, 0.7201, 0.4764, 0.695, 0.4764, 0.6894, 0.3896, 0.7157, 0.3896, 0.2616, 0.05923, 0.258, 0.02761, 0.3425, 0.01282, 0.3466, 0.04982, 0.3155, 0.8298, 0.276, 0.8282, 0.2786, 0.7384, 0.3153, 0.7606, 0.3466, 0.04982, 0.355, 0.1302, 0.27, 0.138, 0.2616, 0.05923, 0.4417, 0.4783, 0.3721, 0.4728, 0.371, 0.4443, 0.4418, 0.4505, 0.2849, 0.1939, 0.3532, 0.1866, 0.3625, 0.1936, 0.2774, 0.2036, 0.2789, 0.1457, 0.2849, 0.1939, 0.2774, 0.2036, 0.27, 0.138, 0.3472, 0.1391, 0.2789, 0.1457, 0.27, 0.138, 0.355, 0.1302, 0.3532, 0.1866, 0.3472, 0.1391, 0.355, 0.1302, 0.3625, 0.1936, 0.2607, 0.5683, 0.1862, 0.5592, 0.1917, 0.4956, 0.2708, 0.5029, 0.9152, 0.4764, 0.7201, 0.4764, 0.7157, 0.3896, 0.9209, 0.3896, 0.08765, 0.5464, 0.09814, 0.4785, 0.1917, 0.4956, 0.1862, 0.5592, 0.9152, 0.4764, 0.9104, 0.5502, 0.7238, 0.5502, 0.7201, 0.4764, 0.4417, 0.4783, 0.4418, 0.4505, 0.4947, 0.4507, 0.4947, 0.4783, 0.9771, 0.02294, 0.9771, 0.262, 0.9101, 0.262, 0.9101, 0.02294, 0.9039, 0.6494, 0.7288, 0.6494, 0.7238, 0.5502, 0.9104, 0.5502, 0.9101, 0.02294, 0.9101, 0.262, 0.8517, 0.262, 0.8517, 0.02294, 0.4947, 0.4783, 0.4947, 0.4507, 0.5577, 0.4508, 0.5576, 0.4784, 0.9257, 0.3158, 0.9209, 0.3896, 0.7157, 0.3896, 0.712, 0.3158, 0.2607, 0.5683, 0.2708, 0.5029, 0.3624, 0.5218, 0.3485, 0.5819, 0.6413, 0.2362, 0.6413, 0.4508, 0.5577, 0.4508, 0.5577, 0.2362, 0.7643, 0.2927, 0.7643, 0.262, 0.8517, 0.262, 0.8517, 0.2927, 0.09814, 0.4785, 0.1029, 0.4483, 0.1962, 0.4572, 0.1917, 0.4956, 0.9998, 0.02294, 0.9998, 0.262, 0.9771, 0.262, 0.9771, 0.02294, 0.6845, 0.2927, 0.6845, 0.262, 0.7073, 0.262, 0.7073, 0.2927, 0.7643, 0.02294, 0.7643, 0.262, 0.7073, 0.262, 0.7073, 0.02294, 0.229, 0.7598, 0.06251, 0.7598, 0.03087, 0.7188, 0.2699, 0.7188, 0.04114, 0.9476, 0.06251, 0.9476, 0.03087, 0.9886, 0.0001726, 0.9886, 0.6413, 0.4784, 0.6413, 0.4508, 0.6842, 0.4508, 0.6842, 0.4784, 0.9039, 0.6494, 0.899, 0.7233, 0.7326, 0.7233, 0.7288, 0.6494, 0.1029, 0.4483, 0.02969, 0.4414, 0.03036, 0.4201, 0.1036, 0.4261, 0.1036, 0.4261, 0.1095, 0.2523, 0.2082, 0.2483, 0.1983, 0.4314, 0.4332, 0.5312, 0.3624, 0.5218, 0.3721, 0.4728, 0.4417, 0.4783, 0.4223, 0.5933, 0.3485, 0.5819, 0.3624, 0.5218, 0.4332, 0.5312, 0.4418, 0.4505, 0.371, 0.4443, 0.368, 0.2407, 0.442, 0.2362, 0.3412, 0.9154, 0.2978, 0.943, 0.298, 0.9379, 0.3363, 0.9127, 0.3378, 0.8286, 0.3339, 0.7479, 0.3378, 0.7455, 0.3412, 0.8284, 0.2744, 0.7363, 0.2964, 0.7188, 0.2967, 0.7238, 0.2786, 0.7384, 0.2964, 0.7188, 0.3378, 0.7455, 0.3339, 0.7479, 0.2967, 0.7238, 0.3412, 0.8284, 0.3412, 0.9154, 0.3363, 0.9127, 0.3378, 0.8286, 0.2978, 0.943, 0.2703, 0.9226, 0.2756, 0.9201, 0.298, 0.9379, 0.2722, 0.8281, 0.2744, 0.7363, 0.2786, 0.7384, 0.276, 0.8282, 0.2703, 0.9226, 0.2722, 0.8281, 0.276, 0.8282, 0.2756, 0.9201, 0.1029, 0.4483, 0.1036, 0.4261, 0.1983, 0.4314, 0.1962, 0.4572])
me_cube_001.materials.append(mat_material_002)
me_cube_001.use_remesh_preserve_volume = False
me_cube_001.use_remesh_preserve_attributes = False
me_cube_001.use_mirror_vertex_groups = False
me_cube_001.update()

# ---- objects
ob_plane_011 = bpy.data.objects.new('Plane.011', me_plane_014)
ob_plane_010 = bpy.data.objects.new('Plane.010', me_plane_013)
ob_plane = bpy.data.objects.new('Plane', me_plane_001)
ob_plane_013 = bpy.data.objects.new('Plane.013', me_plane_016)
ob_plane_012 = bpy.data.objects.new('Plane.012', me_plane_015)
ob_plane_009 = bpy.data.objects.new('Plane.009', me_plane_012)
ob_plane_008 = bpy.data.objects.new('Plane.008', me_plane_011)
ob_plane_007 = bpy.data.objects.new('Plane.007', me_plane_010)
ob_plane_006 = bpy.data.objects.new('Plane.006', me_plane_009)
ob_plane_005 = bpy.data.objects.new('Plane.005', me_plane_008)
ob_point = bpy.data.objects.new('Point', light_point)
ob_plane_004 = bpy.data.objects.new('Plane.004', me_plane_007)
ob_plane_003 = bpy.data.objects.new('Plane.003', me_plane_002)
ob_plane_002 = bpy.data.objects.new('Plane.002', me_plane_000)
ob_plane_001 = bpy.data.objects.new('Plane.001', me_plane_003)
ob_cube = bpy.data.objects.new('Cube', me_cube_001)

# ---- transforms, parenting, visibility, modifiers, constraints
ob_plane_011.location = (0.5528, 0.01464, 3.8)
ob_plane_011.rotation_euler = (0.5666, 0.006775, 1.56)
ob_plane_011.scale = (1.0, 0.649, 1.0)
ob_plane_011.lineart.crease_threshold = 0.0
ob_plane_010.location = (-0.4727, 0.01464, 3.925)
ob_plane_010.rotation_euler = (-0.4813, -0.005842, 1.56)
ob_plane_010.scale = (1.0, 1.243, 1.0)
ob_plane_010.lineart.crease_threshold = 0.0
ob_plane.location = (0.0, 0.0, 0.0)
ob_plane.lineart.crease_threshold = 0.0
ob_plane_013.location = (1.032, 0.143, 0.9052)
ob_plane_013.rotation_euler = (1.464, -0.606, 1.608)
ob_plane_013.scale = (0.6153, 0.6153, 0.6153)
ob_plane_013.lineart.crease_threshold = 0.0
ob_plane_012.location = (-7.782, -0.07207, 0.0)
ob_plane_012.scale = (0.6153, 0.6153, 0.6153)
ob_plane_012.lineart.crease_threshold = 0.0
ob_plane_009.location = (0.3785, -0.9794, 1.13)
ob_plane_009.rotation_euler = (1.571, 1.019, 2.184e-07)
ob_plane_009.scale = (0.4761, 0.4761, 0.4761)
ob_plane_009.lineart.crease_threshold = 0.0
ob_plane_008.location = (-0.09302, -0.9722, 2.165)
ob_plane_008.rotation_euler = (1.515, -0.4506, -6.228e-08)
ob_plane_008.scale = (0.7007, 0.7007, 0.7007)
ob_plane_008.lineart.crease_threshold = 0.0
ob_plane_007.location = (-0.3338, -0.9722, 0.8212)
ob_plane_007.rotation_euler = (1.515, 0.3053, 4.492e-08)
ob_plane_007.scale = (0.7007, 0.7007, 0.7007)
ob_plane_007.lineart.crease_threshold = 0.0
ob_plane_006.location = (0.9865, -0.6459, 1.138)
ob_plane_006.rotation_euler = (1.72, 4.039, 1.454)
ob_plane_006.scale = (0.5937, 0.5937, 0.5937)
ob_plane_006.lineart.crease_threshold = 0.0
ob_plane_005.location = (0.8857, -0.3212, 2.259)
ob_plane_005.rotation_euler = (1.515, 0.2382, 1.558)
ob_plane_005.scale = (0.6386, 0.6386, 0.6386)
ob_plane_005.lineart.crease_threshold = 0.0
ob_point.location = (0.0, 1.626, 1.2)
ob_point.lineart.crease_threshold = 0.0
ob_plane_004.location = (-5.494, 0.0, 0.0)
ob_plane_004.lineart.crease_threshold = 0.0
ob_plane_003.location = (-2.853, -3.725e-09, 0.0)
ob_plane_003.lineart.crease_threshold = 0.0
ob_plane_002.location = (0.0, 0.0, 0.0)
ob_plane_002.lineart.crease_threshold = 0.0
ob_plane_001.location = (-0.967, -0.07207, 0.9403)
ob_plane_001.rotation_euler = (1.655, 0.4046, 1.604)
ob_plane_001.scale = (0.6153, 0.6153, 0.6153)
ob_plane_001.lineart.crease_threshold = 0.0
ob_cube.location = (0.0, 0.0, 0.0)
ob_cube.lineart.crease_threshold = 0.0

# ---- collection membership
col_collection_1.objects.link(ob_plane_011)
col_collection_1.objects.link(ob_plane_010)
col_collection_1.objects.link(ob_plane)
col_collection_2.objects.link(ob_plane_013)
col_collection_2.objects.link(ob_plane_012)
col_collection_2.objects.link(ob_plane_009)
col_collection_2.objects.link(ob_plane_008)
col_collection_2.objects.link(ob_plane_007)
col_collection_2.objects.link(ob_plane_006)
col_collection_2.objects.link(ob_plane_005)
col_collection_2.objects.link(ob_point)
col_collection_2.objects.link(ob_plane_004)
col_collection_2.objects.link(ob_plane_003)
col_collection_2.objects.link(ob_plane_002)
col_collection_2.objects.link(ob_plane_001)
col_collection_3.objects.link(ob_cube)

# ---- scene / render settings (as saved in the file)
scene.frame_start = 1; scene.frame_end = 250; scene.frame_set(1)
scene.render.engine = 'CYCLES'
scene.render.resolution_percentage = 50
scene.render.dither_intensity = 0.0
scene.cycles.use_denoising = False
scene.cycles.samples = 128
scene.cycles.sampling_pattern = 'TABULATED_SOBOL'
scene.cycles.use_adaptive_sampling = False
scene.cycles.use_light_tree = False
scene.cycles.blur_glossy = 0.0
scene.cycles.sample_clamp_indirect = 0.0
scene.cycles.bake_type = 'ENVIRONMENT'
scene.view_settings.view_transform = 'Standard'
bpy.context.view_layer.update()

# ---- added for rendering (the .blend has no active camera): camera
cam_auto = bpy.data.cameras.new('AutoCamera')
cam_auto.lens = 50.0
cam_auto.sensor_width = 36.0
cam_auto.clip_end = 1000.0
ob_auto_camera = bpy.data.objects.new('AutoCamera', cam_auto)
scene.collection.objects.link(ob_auto_camera)
ob_auto_camera.location = (6.8374, -12.3323, 10.4859)
ob_auto_camera.rotation_euler = (1.09748, -7.21219e-08, 0.694738)
scene.camera = ob_auto_camera
bpy.context.view_layer.update()
